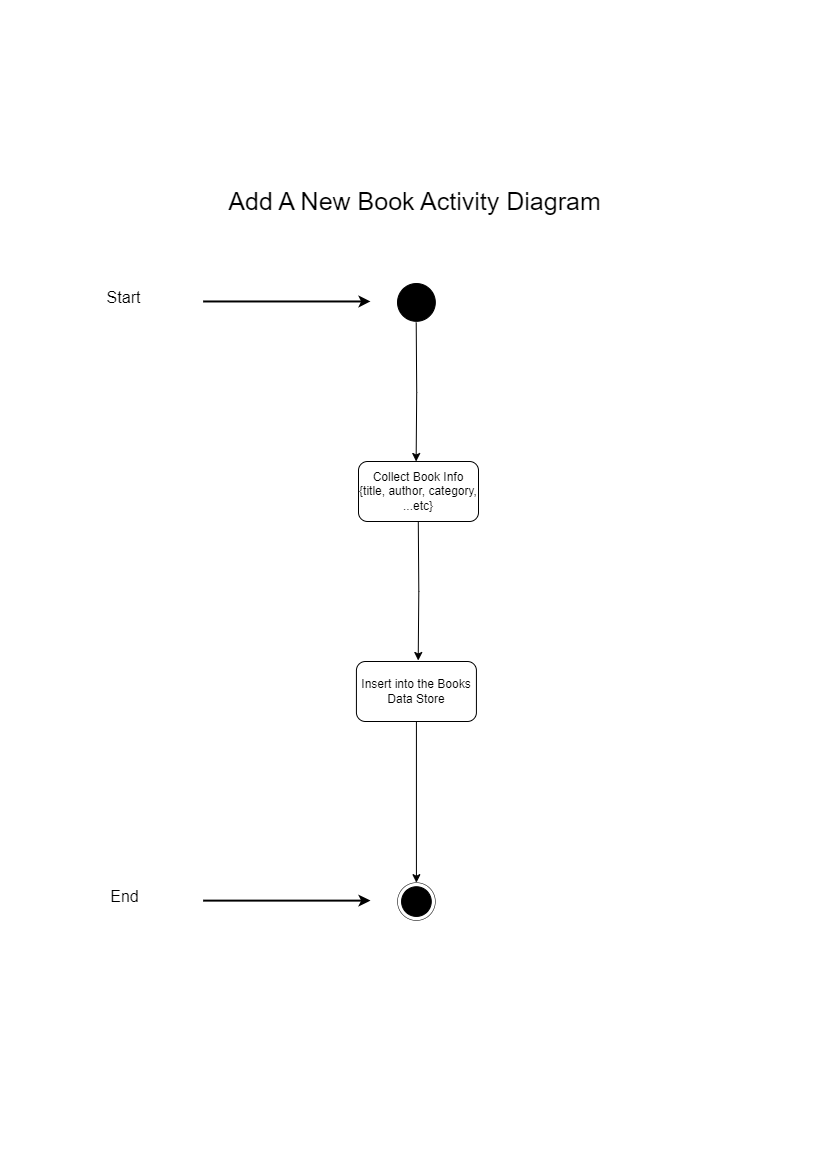

The diagram above was exported from draw.io. Its source (the exported page's mxGraphModel, read from the mxfile embedded in the PNG):
<mxGraphModel dx="1050" dy="1798" grid="0" gridSize="10" guides="1" tooltips="1" connect="1" arrows="1" fold="1" page="1" pageScale="1" pageWidth="827" pageHeight="1169" math="0" shadow="0">
  <root>
    <mxCell id="0" />
    <mxCell id="1" parent="0" />
    <mxCell id="7Se4oC-TnPz3JseUxT82-1" value="&lt;span style=&quot;background-color: initial;&quot;&gt;Add A New Book Activity Diagram&lt;/span&gt;" style="text;html=1;align=center;verticalAlign=middle;resizable=0;points=[];autosize=1;strokeColor=none;fillColor=none;fontSize=25;" parent="1" vertex="1">
      <mxGeometry x="219" y="-990" width="390" height="42" as="geometry" />
    </mxCell>
    <mxCell id="7Se4oC-TnPz3JseUxT82-4" value="" style="ellipse;whiteSpace=wrap;html=1;aspect=fixed;fillColor=#000000;container=0;" parent="1" vertex="1">
      <mxGeometry x="397.0258449304175" y="-885.9751381215469" width="37.7972166998012" height="37.7972166998012" as="geometry" />
    </mxCell>
    <mxCell id="7Se4oC-TnPz3JseUxT82-21" value="" style="group" parent="1" vertex="1" connectable="0">
      <mxGeometry x="97.3479125248509" y="-888" width="272.67992047713716" height="41.84714548802947" as="geometry" />
    </mxCell>
    <mxCell id="7Se4oC-TnPz3JseUxT82-22" value="" style="endArrow=classic;html=1;rounded=0;jumpSize=20;strokeWidth=2;" parent="7Se4oC-TnPz3JseUxT82-21" edge="1">
      <mxGeometry width="50" height="50" relative="1" as="geometry">
        <mxPoint x="105.29224652087474" y="19.96513812154691" as="sourcePoint" />
        <mxPoint x="272.67992047713716" y="19.96513812154691" as="targetPoint" />
      </mxGeometry>
    </mxCell>
    <mxCell id="7Se4oC-TnPz3JseUxT82-23" value="Start" style="text;html=1;align=center;verticalAlign=middle;resizable=0;points=[];autosize=1;strokeColor=none;fillColor=none;container=0;fontSize=16;" parent="7Se4oC-TnPz3JseUxT82-21" vertex="1">
      <mxGeometry width="52" height="31" as="geometry" />
    </mxCell>
    <mxCell id="7Se4oC-TnPz3JseUxT82-38" value="Collect Book Info {title, author, category, ...etc}" style="rounded=1;whiteSpace=wrap;html=1;" parent="1" vertex="1">
      <mxGeometry x="358" y="-708" width="120" height="60" as="geometry" />
    </mxCell>
    <mxCell id="7Se4oC-TnPz3JseUxT82-44" value="" style="group" parent="1" vertex="1" connectable="0">
      <mxGeometry x="101.39761431411532" y="-102.84714548802947" width="333.4254473161034" height="41.84714548802947" as="geometry" />
    </mxCell>
    <mxCell id="7Se4oC-TnPz3JseUxT82-12" value="" style="group" parent="7Se4oC-TnPz3JseUxT82-44" vertex="1" connectable="0">
      <mxGeometry x="295.6282306163022" y="-183.97513812154693" width="37.7972166998012" height="37.797421731123386" as="geometry" />
    </mxCell>
    <mxCell id="7Se4oC-TnPz3JseUxT82-13" value="" style="ellipse;whiteSpace=wrap;html=1;aspect=fixed;fillColor=none;container=0;strokeWidth=0.5;" parent="7Se4oC-TnPz3JseUxT82-12" vertex="1">
      <mxGeometry width="37.7972166998012" height="37.7972166998012" as="geometry" />
    </mxCell>
    <mxCell id="7Se4oC-TnPz3JseUxT82-14" value="" style="ellipse;whiteSpace=wrap;html=1;aspect=fixed;fillColor=#000000;container=0;" parent="7Se4oC-TnPz3JseUxT82-12" vertex="1">
      <mxGeometry x="4.0497017892644145" y="4.0497237569060776" width="29.69781312127237" height="29.69781312127237" as="geometry" />
    </mxCell>
    <mxCell id="7Se4oC-TnPz3JseUxT82-24" value="" style="group" parent="7Se4oC-TnPz3JseUxT82-44" vertex="1" connectable="0">
      <mxGeometry width="268.63021868787274" height="41.84714548802947" as="geometry" />
    </mxCell>
    <mxCell id="7Se4oC-TnPz3JseUxT82-25" value="" style="endArrow=classic;html=1;rounded=0;jumpSize=20;strokeWidth=2;" parent="7Se4oC-TnPz3JseUxT82-24" edge="1">
      <mxGeometry width="50" height="50" relative="1" as="geometry">
        <mxPoint x="101.24254473161032" y="-166.03486187845309" as="sourcePoint" />
        <mxPoint x="268.63021868787274" y="-166.03486187845309" as="targetPoint" />
      </mxGeometry>
    </mxCell>
    <mxCell id="7Se4oC-TnPz3JseUxT82-26" value="End" style="text;html=1;align=center;verticalAlign=middle;resizable=0;points=[];autosize=1;strokeColor=none;fillColor=none;container=0;fontSize=16;" parent="7Se4oC-TnPz3JseUxT82-24" vertex="1">
      <mxGeometry y="-186" width="46" height="31" as="geometry" />
    </mxCell>
    <mxCell id="7Se4oC-TnPz3JseUxT82-47" style="edgeStyle=orthogonalEdgeStyle;rounded=0;orthogonalLoop=1;jettySize=auto;html=1;exitX=0.5;exitY=1;exitDx=0;exitDy=0;entryX=0.5;entryY=0;entryDx=0;entryDy=0;" parent="1" source="7Se4oC-TnPz3JseUxT82-45" target="7Se4oC-TnPz3JseUxT82-13" edge="1">
      <mxGeometry relative="1" as="geometry" />
    </mxCell>
    <mxCell id="7Se4oC-TnPz3JseUxT82-45" value="Insert into the Books Data Store" style="rounded=1;whiteSpace=wrap;html=1;" parent="1" vertex="1">
      <mxGeometry x="355.92" y="-508" width="120" height="60" as="geometry" />
    </mxCell>
    <mxCell id="Ra0llotqjOh31zTG8jXk-1" style="edgeStyle=orthogonalEdgeStyle;rounded=0;orthogonalLoop=1;jettySize=auto;html=1;exitX=0.5;exitY=1;exitDx=0;exitDy=0;" parent="1" edge="1">
      <mxGeometry relative="1" as="geometry">
        <mxPoint x="415.71000000000004" y="-847" as="sourcePoint" />
        <mxPoint x="415.63" y="-708" as="targetPoint" />
      </mxGeometry>
    </mxCell>
    <mxCell id="Ra0llotqjOh31zTG8jXk-2" style="edgeStyle=orthogonalEdgeStyle;rounded=0;orthogonalLoop=1;jettySize=auto;html=1;exitX=0.5;exitY=1;exitDx=0;exitDy=0;" parent="1" edge="1">
      <mxGeometry relative="1" as="geometry">
        <mxPoint x="417.79" y="-648" as="sourcePoint" />
        <mxPoint x="417.71" y="-509" as="targetPoint" />
      </mxGeometry>
    </mxCell>
  </root>
</mxGraphModel>